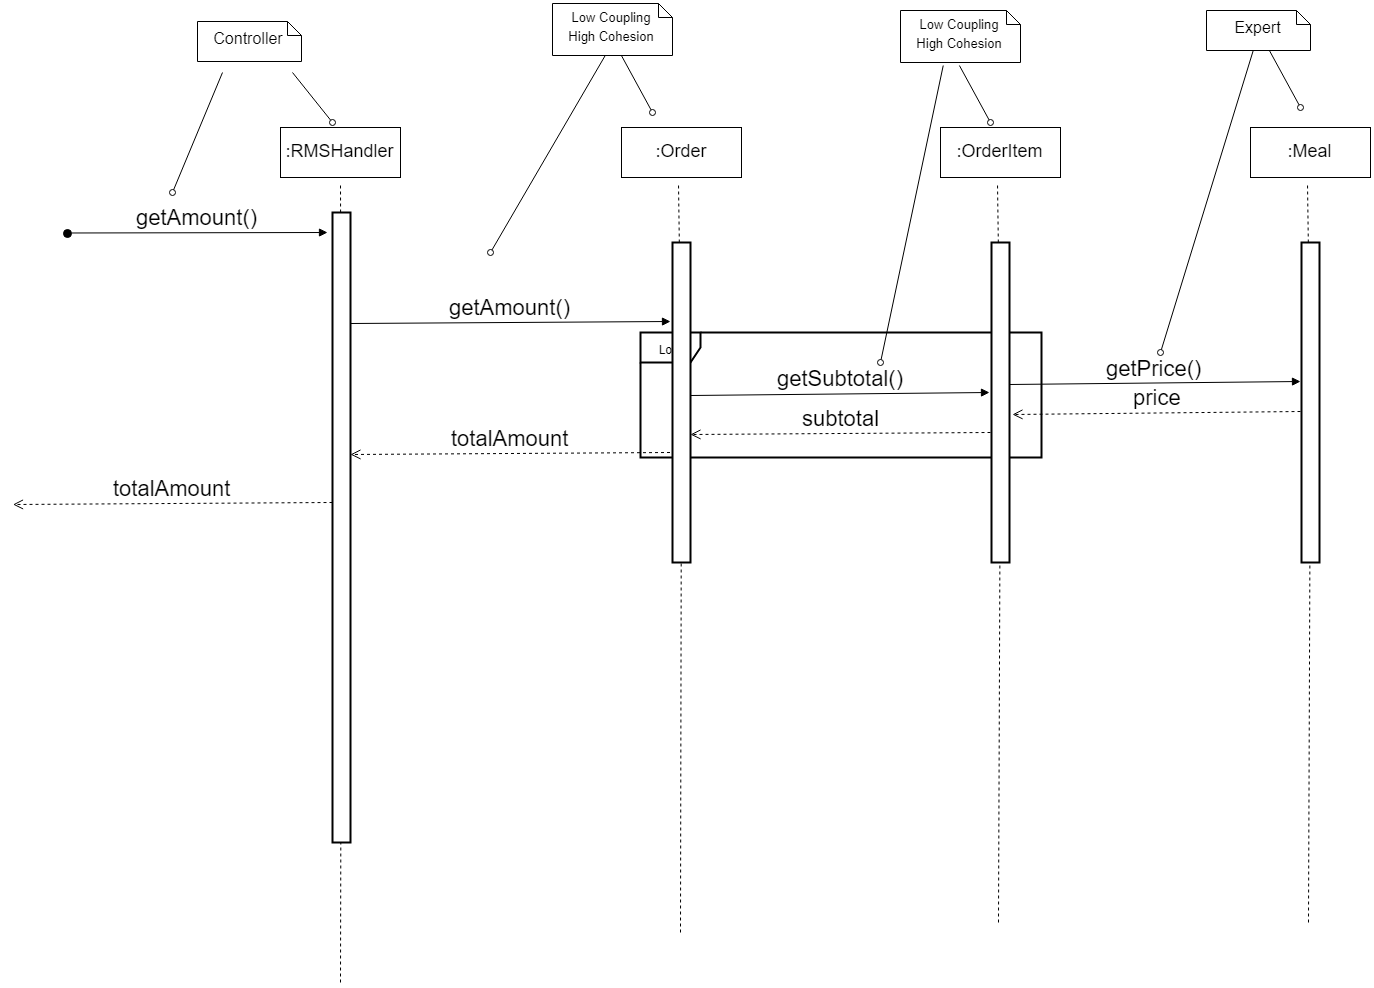

The diagram above was exported from draw.io. Its source (the exported page's mxGraphModel, read from the mxfile embedded in the PNG):
<mxGraphModel dx="1747" dy="1662" grid="1" gridSize="10" guides="1" tooltips="1" connect="1" arrows="1" fold="1" page="1" pageScale="1" pageWidth="827" pageHeight="1169" math="0" shadow="0">
  <root>
    <mxCell id="zyJclYAz2OuZC0MAPuf5-0" />
    <mxCell id="zyJclYAz2OuZC0MAPuf5-1" parent="zyJclYAz2OuZC0MAPuf5-0" />
    <mxCell id="NLH2txezejIM37LXGIg_-0" value="Loop" style="shape=umlFrame;whiteSpace=wrap;html=1;strokeWidth=2;" parent="zyJclYAz2OuZC0MAPuf5-1" vertex="1">
      <mxGeometry x="660" y="290" width="401" height="125" as="geometry" />
    </mxCell>
    <mxCell id="zyJclYAz2OuZC0MAPuf5-2" value="" style="endArrow=none;dashed=1;html=1;fontSize=18;" parent="zyJclYAz2OuZC0MAPuf5-1" source="zyJclYAz2OuZC0MAPuf5-4" edge="1">
      <mxGeometry width="50" height="50" relative="1" as="geometry">
        <mxPoint x="360" y="700" as="sourcePoint" />
        <mxPoint x="359.99999999999955" y="140" as="targetPoint" />
      </mxGeometry>
    </mxCell>
    <mxCell id="zyJclYAz2OuZC0MAPuf5-3" value=":RMSHandler" style="rounded=0;whiteSpace=wrap;html=1;fontSize=18;" parent="zyJclYAz2OuZC0MAPuf5-1" vertex="1">
      <mxGeometry x="300" y="85" width="120" height="50" as="geometry" />
    </mxCell>
    <mxCell id="zyJclYAz2OuZC0MAPuf5-4" value="" style="rounded=0;whiteSpace=wrap;html=1;strokeWidth=2;" parent="zyJclYAz2OuZC0MAPuf5-1" vertex="1">
      <mxGeometry x="352" y="170" width="18" height="630" as="geometry" />
    </mxCell>
    <mxCell id="zyJclYAz2OuZC0MAPuf5-5" value="" style="endArrow=none;dashed=1;html=1;fontSize=18;" parent="zyJclYAz2OuZC0MAPuf5-1" target="zyJclYAz2OuZC0MAPuf5-4" edge="1">
      <mxGeometry width="50" height="50" relative="1" as="geometry">
        <mxPoint x="359.99999999999955" y="940" as="sourcePoint" />
        <mxPoint x="360" y="140.00000000000006" as="targetPoint" />
      </mxGeometry>
    </mxCell>
    <mxCell id="zyJclYAz2OuZC0MAPuf5-10" value="Controller" style="shape=note;whiteSpace=wrap;html=1;size=14;verticalAlign=middle;align=center;spacingTop=-6;fontSize=16;" parent="zyJclYAz2OuZC0MAPuf5-1" vertex="1">
      <mxGeometry x="217" y="-21" width="104" height="40" as="geometry" />
    </mxCell>
    <mxCell id="zyJclYAz2OuZC0MAPuf5-11" value="" style="endArrow=none;html=1;fontSize=16;endFill=0;startArrow=oval;startFill=0;" parent="zyJclYAz2OuZC0MAPuf5-1" edge="1">
      <mxGeometry width="50" height="50" relative="1" as="geometry">
        <mxPoint x="192" y="150" as="sourcePoint" />
        <mxPoint x="242" y="30" as="targetPoint" />
      </mxGeometry>
    </mxCell>
    <mxCell id="zyJclYAz2OuZC0MAPuf5-12" value="" style="endArrow=none;html=1;fontSize=16;endFill=0;startArrow=oval;startFill=0;" parent="zyJclYAz2OuZC0MAPuf5-1" edge="1">
      <mxGeometry width="50" height="50" relative="1" as="geometry">
        <mxPoint x="352" y="80" as="sourcePoint" />
        <mxPoint x="312" y="30" as="targetPoint" />
      </mxGeometry>
    </mxCell>
    <mxCell id="zyJclYAz2OuZC0MAPuf5-18" value="" style="endArrow=none;dashed=1;html=1;fontSize=18;" parent="zyJclYAz2OuZC0MAPuf5-1" source="zyJclYAz2OuZC0MAPuf5-20" edge="1">
      <mxGeometry width="50" height="50" relative="1" as="geometry">
        <mxPoint x="700" y="1075" as="sourcePoint" />
        <mxPoint x="698" y="140" as="targetPoint" />
      </mxGeometry>
    </mxCell>
    <mxCell id="zyJclYAz2OuZC0MAPuf5-19" value=":Order&lt;br&gt;" style="rounded=0;whiteSpace=wrap;html=1;fontSize=18;" parent="zyJclYAz2OuZC0MAPuf5-1" vertex="1">
      <mxGeometry x="641" y="85" width="120" height="50" as="geometry" />
    </mxCell>
    <mxCell id="zyJclYAz2OuZC0MAPuf5-20" value="" style="rounded=0;whiteSpace=wrap;html=1;strokeWidth=2;" parent="zyJclYAz2OuZC0MAPuf5-1" vertex="1">
      <mxGeometry x="692" y="200" width="18" height="320" as="geometry" />
    </mxCell>
    <mxCell id="zyJclYAz2OuZC0MAPuf5-21" value="" style="endArrow=none;dashed=1;html=1;fontSize=18;" parent="zyJclYAz2OuZC0MAPuf5-1" target="zyJclYAz2OuZC0MAPuf5-20" edge="1">
      <mxGeometry width="50" height="50" relative="1" as="geometry">
        <mxPoint x="700" y="890" as="sourcePoint" />
        <mxPoint x="700" y="515" as="targetPoint" />
      </mxGeometry>
    </mxCell>
    <mxCell id="zyJclYAz2OuZC0MAPuf5-23" value="" style="endArrow=none;html=1;fontSize=16;endFill=0;startArrow=oval;startFill=0;" parent="zyJclYAz2OuZC0MAPuf5-1" edge="1">
      <mxGeometry width="50" height="50" relative="1" as="geometry">
        <mxPoint x="672" y="70" as="sourcePoint" />
        <mxPoint x="640.909090909091" y="13" as="targetPoint" />
      </mxGeometry>
    </mxCell>
    <mxCell id="zyJclYAz2OuZC0MAPuf5-24" value="" style="endArrow=none;html=1;fontSize=16;endFill=0;startArrow=oval;startFill=0;" parent="zyJclYAz2OuZC0MAPuf5-1" edge="1">
      <mxGeometry width="50" height="50" relative="1" as="geometry">
        <mxPoint x="510" y="210" as="sourcePoint" />
        <mxPoint x="624.7433264887068" y="13" as="targetPoint" />
      </mxGeometry>
    </mxCell>
    <mxCell id="zyJclYAz2OuZC0MAPuf5-25" value="getAmount()" style="html=1;verticalAlign=bottom;endArrow=block;strokeWidth=1;arcSize=20;fontSize=22;horizontal=1;" parent="zyJclYAz2OuZC0MAPuf5-1" edge="1">
      <mxGeometry width="80" relative="1" as="geometry">
        <mxPoint x="370" y="281" as="sourcePoint" />
        <mxPoint x="690" y="279" as="targetPoint" />
      </mxGeometry>
    </mxCell>
    <mxCell id="zyJclYAz2OuZC0MAPuf5-33" value="&lt;font style=&quot;font-size: 13px&quot;&gt;Low Coupling&lt;br&gt;High Cohesion&lt;/font&gt;&lt;br&gt;" style="shape=note;whiteSpace=wrap;html=1;size=14;verticalAlign=middle;align=center;spacingTop=-6;fontSize=16;" parent="zyJclYAz2OuZC0MAPuf5-1" vertex="1">
      <mxGeometry x="572" y="-39" width="120" height="52" as="geometry" />
    </mxCell>
    <mxCell id="63Xitk4hVES7XivrVukV-0" value="totalAmount" style="html=1;verticalAlign=bottom;endArrow=open;dashed=1;endSize=8;fontSize=22;" parent="zyJclYAz2OuZC0MAPuf5-1" edge="1">
      <mxGeometry relative="1" as="geometry">
        <mxPoint x="689.5" y="410" as="sourcePoint" />
        <mxPoint x="370" y="412" as="targetPoint" />
      </mxGeometry>
    </mxCell>
    <mxCell id="1UxGC939wVZcQF0EXsoG-0" value="totalAmount" style="html=1;verticalAlign=bottom;endArrow=open;dashed=1;endSize=8;fontSize=22;" parent="zyJclYAz2OuZC0MAPuf5-1" edge="1">
      <mxGeometry relative="1" as="geometry">
        <mxPoint x="352" y="460" as="sourcePoint" />
        <mxPoint x="32.5" y="462" as="targetPoint" />
      </mxGeometry>
    </mxCell>
    <mxCell id="_5VLJkT_F-JW9aHFO5Tl-1" value="" style="endArrow=none;dashed=1;html=1;fontSize=18;" parent="zyJclYAz2OuZC0MAPuf5-1" source="_5VLJkT_F-JW9aHFO5Tl-3" edge="1">
      <mxGeometry width="50" height="50" relative="1" as="geometry">
        <mxPoint x="1019" y="1075" as="sourcePoint" />
        <mxPoint x="1017" y="140" as="targetPoint" />
      </mxGeometry>
    </mxCell>
    <mxCell id="_5VLJkT_F-JW9aHFO5Tl-2" value=":OrderItem&lt;br&gt;" style="rounded=0;whiteSpace=wrap;html=1;fontSize=18;" parent="zyJclYAz2OuZC0MAPuf5-1" vertex="1">
      <mxGeometry x="960" y="85" width="120" height="50" as="geometry" />
    </mxCell>
    <mxCell id="_5VLJkT_F-JW9aHFO5Tl-3" value="" style="rounded=0;whiteSpace=wrap;html=1;strokeWidth=2;" parent="zyJclYAz2OuZC0MAPuf5-1" vertex="1">
      <mxGeometry x="1011" y="200" width="18" height="320" as="geometry" />
    </mxCell>
    <mxCell id="_5VLJkT_F-JW9aHFO5Tl-4" value="" style="endArrow=none;dashed=1;html=1;fontSize=18;" parent="zyJclYAz2OuZC0MAPuf5-1" target="_5VLJkT_F-JW9aHFO5Tl-3" edge="1">
      <mxGeometry width="50" height="50" relative="1" as="geometry">
        <mxPoint x="1018" y="880" as="sourcePoint" />
        <mxPoint x="1019" y="515" as="targetPoint" />
      </mxGeometry>
    </mxCell>
    <mxCell id="_5VLJkT_F-JW9aHFO5Tl-5" value="getSubtotal()" style="html=1;verticalAlign=bottom;endArrow=block;strokeWidth=1;arcSize=20;fontSize=22;horizontal=1;" parent="zyJclYAz2OuZC0MAPuf5-1" edge="1">
      <mxGeometry width="80" relative="1" as="geometry">
        <mxPoint x="710" y="353" as="sourcePoint" />
        <mxPoint x="1009" y="350" as="targetPoint" />
      </mxGeometry>
    </mxCell>
    <mxCell id="_5VLJkT_F-JW9aHFO5Tl-6" value="subtotal" style="html=1;verticalAlign=bottom;endArrow=open;dashed=1;endSize=8;fontSize=22;" parent="zyJclYAz2OuZC0MAPuf5-1" edge="1">
      <mxGeometry relative="1" as="geometry">
        <mxPoint x="1010" y="390" as="sourcePoint" />
        <mxPoint x="710" y="391.9999999999998" as="targetPoint" />
      </mxGeometry>
    </mxCell>
    <mxCell id="Hzsj7brLAvR6kscdhvTk-1" value="" style="endArrow=none;html=1;fontSize=16;endFill=0;startArrow=oval;startFill=0;" parent="zyJclYAz2OuZC0MAPuf5-1" edge="1">
      <mxGeometry width="50" height="50" relative="1" as="geometry">
        <mxPoint x="1010" y="80" as="sourcePoint" />
        <mxPoint x="978.909090909091" y="22.999999999999773" as="targetPoint" />
      </mxGeometry>
    </mxCell>
    <mxCell id="Hzsj7brLAvR6kscdhvTk-2" value="" style="endArrow=none;html=1;fontSize=16;endFill=0;startArrow=oval;startFill=0;" parent="zyJclYAz2OuZC0MAPuf5-1" edge="1">
      <mxGeometry width="50" height="50" relative="1" as="geometry">
        <mxPoint x="900" y="320" as="sourcePoint" />
        <mxPoint x="962.7433264887068" y="22.999999999999773" as="targetPoint" />
      </mxGeometry>
    </mxCell>
    <mxCell id="Hzsj7brLAvR6kscdhvTk-3" value="&lt;font style=&quot;font-size: 13px&quot;&gt;Low Coupling&lt;br&gt;High Cohesion&lt;/font&gt;&lt;br&gt;" style="shape=note;whiteSpace=wrap;html=1;size=14;verticalAlign=middle;align=center;spacingTop=-6;fontSize=16;" parent="zyJclYAz2OuZC0MAPuf5-1" vertex="1">
      <mxGeometry x="920" y="-32" width="120" height="52" as="geometry" />
    </mxCell>
    <mxCell id="TjomED5xsswXURWRbJtn-1" value="" style="endArrow=none;dashed=1;html=1;fontSize=18;" parent="zyJclYAz2OuZC0MAPuf5-1" source="TjomED5xsswXURWRbJtn-3" edge="1">
      <mxGeometry width="50" height="50" relative="1" as="geometry">
        <mxPoint x="1329" y="1075" as="sourcePoint" />
        <mxPoint x="1327" y="140" as="targetPoint" />
      </mxGeometry>
    </mxCell>
    <mxCell id="TjomED5xsswXURWRbJtn-2" value=":Meal&lt;br&gt;" style="rounded=0;whiteSpace=wrap;html=1;fontSize=18;" parent="zyJclYAz2OuZC0MAPuf5-1" vertex="1">
      <mxGeometry x="1270" y="85" width="120" height="50" as="geometry" />
    </mxCell>
    <mxCell id="TjomED5xsswXURWRbJtn-3" value="" style="rounded=0;whiteSpace=wrap;html=1;strokeWidth=2;" parent="zyJclYAz2OuZC0MAPuf5-1" vertex="1">
      <mxGeometry x="1321" y="200" width="18" height="320" as="geometry" />
    </mxCell>
    <mxCell id="TjomED5xsswXURWRbJtn-4" value="" style="endArrow=none;dashed=1;html=1;fontSize=18;" parent="zyJclYAz2OuZC0MAPuf5-1" target="TjomED5xsswXURWRbJtn-3" edge="1">
      <mxGeometry width="50" height="50" relative="1" as="geometry">
        <mxPoint x="1328" y="880" as="sourcePoint" />
        <mxPoint x="1329" y="515" as="targetPoint" />
      </mxGeometry>
    </mxCell>
    <mxCell id="TjomED5xsswXURWRbJtn-5" value="getPrice()" style="html=1;verticalAlign=bottom;endArrow=block;strokeWidth=1;arcSize=20;fontSize=22;horizontal=1;" parent="zyJclYAz2OuZC0MAPuf5-1" edge="1">
      <mxGeometry width="80" relative="1" as="geometry">
        <mxPoint x="1029" y="342" as="sourcePoint" />
        <mxPoint x="1320" y="339" as="targetPoint" />
      </mxGeometry>
    </mxCell>
    <mxCell id="TjomED5xsswXURWRbJtn-6" value="price" style="html=1;verticalAlign=bottom;endArrow=open;dashed=1;endSize=8;fontSize=22;" parent="zyJclYAz2OuZC0MAPuf5-1" edge="1">
      <mxGeometry relative="1" as="geometry">
        <mxPoint x="1320" y="369" as="sourcePoint" />
        <mxPoint x="1032" y="372.0000000000002" as="targetPoint" />
      </mxGeometry>
    </mxCell>
    <mxCell id="Go-20L36e5rMtISq9q0b-0" value="Expert" style="shape=note;whiteSpace=wrap;html=1;size=14;verticalAlign=middle;align=center;spacingTop=-6;fontSize=16;" parent="zyJclYAz2OuZC0MAPuf5-1" vertex="1">
      <mxGeometry x="1226" y="-32" width="104" height="40" as="geometry" />
    </mxCell>
    <mxCell id="Go-20L36e5rMtISq9q0b-1" value="" style="endArrow=none;html=1;fontSize=16;endFill=0;startArrow=oval;startFill=0;" parent="zyJclYAz2OuZC0MAPuf5-1" edge="1">
      <mxGeometry width="50" height="50" relative="1" as="geometry">
        <mxPoint x="1320" y="65" as="sourcePoint" />
        <mxPoint x="1288.909090909091" y="7.999999999999773" as="targetPoint" />
      </mxGeometry>
    </mxCell>
    <mxCell id="Go-20L36e5rMtISq9q0b-2" value="" style="endArrow=none;html=1;fontSize=16;endFill=0;startArrow=oval;startFill=0;" parent="zyJclYAz2OuZC0MAPuf5-1" edge="1">
      <mxGeometry width="50" height="50" relative="1" as="geometry">
        <mxPoint x="1180" y="310" as="sourcePoint" />
        <mxPoint x="1272.7433264887068" y="7.999999999999773" as="targetPoint" />
      </mxGeometry>
    </mxCell>
    <mxCell id="fBMav3mgEdcoCYhvq8QY-0" value="getAmount()&lt;br&gt;" style="html=1;verticalAlign=bottom;startArrow=oval;startFill=1;endArrow=block;startSize=8;fontSize=22;" parent="zyJclYAz2OuZC0MAPuf5-1" edge="1">
      <mxGeometry width="60" relative="1" as="geometry">
        <mxPoint x="87" y="190.5" as="sourcePoint" />
        <mxPoint x="347" y="190" as="targetPoint" />
      </mxGeometry>
    </mxCell>
  </root>
</mxGraphModel>